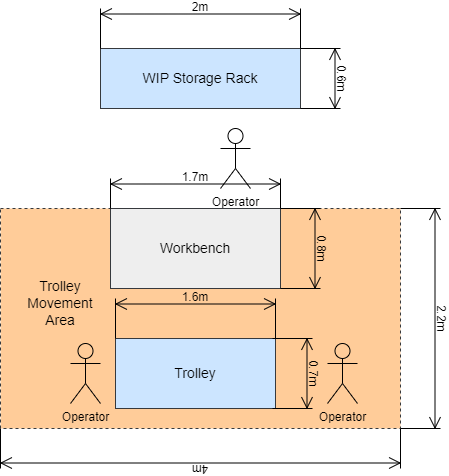

The diagram above was exported from draw.io. Its source (the exported page's mxGraphModel, read from the mxfile embedded in the PNG):
<mxGraphModel dx="1050" dy="621" grid="1" gridSize="10" guides="1" tooltips="1" connect="1" arrows="1" fold="1" page="1" pageScale="1" pageWidth="1169" pageHeight="827" math="0" shadow="0">
  <root>
    <mxCell id="0" />
    <mxCell id="1" parent="0" />
    <mxCell id="shMRwGvOvwibmX0OldKp-6" value="" style="rounded=0;whiteSpace=wrap;html=1;fillColor=#ffcc99;strokeColor=#36393d;dashed=1;" vertex="1" parent="1">
      <mxGeometry x="670" y="220" width="400" height="220" as="geometry" />
    </mxCell>
    <mxCell id="HcDs45J55nBMtVhewV8f-1" value="" style="group;rotation=0;" vertex="1" connectable="0" parent="1">
      <mxGeometry x="770" y="60" width="240" height="140" as="geometry" />
    </mxCell>
    <mxCell id="HcDs45J55nBMtVhewV8f-2" value="&lt;font style=&quot;font-size: 14px;&quot;&gt;WIP Storage Rack&lt;/font&gt;" style="rounded=0;whiteSpace=wrap;html=1;rotation=0;fillColor=#cce5ff;strokeColor=#36393d;" vertex="1" parent="HcDs45J55nBMtVhewV8f-1">
      <mxGeometry width="200" height="60" as="geometry" />
    </mxCell>
    <mxCell id="HcDs45J55nBMtVhewV8f-3" value="0.6m" style="shape=dimension;direction=west;whiteSpace=wrap;html=1;align=center;points=[];verticalAlign=top;spacingTop=-15;labelBackgroundColor=none;rotation=90;" vertex="1" parent="HcDs45J55nBMtVhewV8f-1">
      <mxGeometry x="190" y="10" width="60" height="40" as="geometry" />
    </mxCell>
    <mxCell id="shMRwGvOvwibmX0OldKp-3" value="Operator" style="shape=umlActor;verticalLabelPosition=bottom;verticalAlign=top;html=1;outlineConnect=0;" vertex="1" parent="HcDs45J55nBMtVhewV8f-1">
      <mxGeometry x="120" y="80" width="30" height="60" as="geometry" />
    </mxCell>
    <mxCell id="AVz7ib4clGtXkjkWsigJ-1" value="Workbench" style="rounded=0;whiteSpace=wrap;html=1;fontSize=14;fillColor=#eeeeee;strokeColor=#36393d;" vertex="1" parent="1">
      <mxGeometry x="780" y="220" width="170" height="80" as="geometry" />
    </mxCell>
    <mxCell id="AVz7ib4clGtXkjkWsigJ-2" value="0.8m" style="shape=dimension;direction=west;whiteSpace=wrap;html=1;align=center;points=[];verticalAlign=top;spacingTop=-15;labelBackgroundColor=none;rotation=90;" vertex="1" parent="1">
      <mxGeometry x="930" y="240" width="80" height="40" as="geometry" />
    </mxCell>
    <mxCell id="AVz7ib4clGtXkjkWsigJ-3" value="1.7m" style="shape=dimension;direction=west;whiteSpace=wrap;html=1;align=center;points=[];verticalAlign=top;spacingTop=-15;labelBackgroundColor=none;rotation=0;" vertex="1" parent="1">
      <mxGeometry x="780" y="190" width="170" height="30" as="geometry" />
    </mxCell>
    <mxCell id="HcDs45J55nBMtVhewV8f-4" value="2m" style="shape=dimension;direction=south;whiteSpace=wrap;html=1;align=center;points=[];verticalAlign=top;labelBackgroundColor=none;horizontal=0;spacingTop=-15;rotation=90;" vertex="1" parent="1">
      <mxGeometry x="850" y="-60" width="40" height="200" as="geometry" />
    </mxCell>
    <mxCell id="AVz7ib4clGtXkjkWsigJ-5" value="&lt;font style=&quot;font-size: 14px;&quot;&gt;Trolley&lt;/font&gt;" style="rounded=0;whiteSpace=wrap;html=1;rotation=0;fillColor=#cce5ff;strokeColor=#36393d;" vertex="1" parent="1">
      <mxGeometry x="785" y="350" width="160" height="70" as="geometry" />
    </mxCell>
    <mxCell id="shMRwGvOvwibmX0OldKp-1" value="Operator" style="shape=umlActor;verticalLabelPosition=bottom;verticalAlign=top;html=1;outlineConnect=0;fillColor=#ffcc99;strokeColor=#000000;" vertex="1" parent="1">
      <mxGeometry x="997" y="355" width="30" height="60" as="geometry" />
    </mxCell>
    <mxCell id="shMRwGvOvwibmX0OldKp-2" value="Operator" style="shape=umlActor;verticalLabelPosition=bottom;verticalAlign=top;html=1;outlineConnect=0;fillColor=#ffcc99;strokeColor=#000000;" vertex="1" parent="1">
      <mxGeometry x="740" y="355" width="30" height="60" as="geometry" />
    </mxCell>
    <mxCell id="shMRwGvOvwibmX0OldKp-4" value="1.6m" style="shape=dimension;direction=west;whiteSpace=wrap;html=1;align=center;points=[];verticalAlign=top;spacingTop=-15;labelBackgroundColor=none;rotation=0;" vertex="1" parent="1">
      <mxGeometry x="785" y="310" width="160" height="40" as="geometry" />
    </mxCell>
    <mxCell id="shMRwGvOvwibmX0OldKp-5" value="0.7m" style="shape=dimension;direction=west;whiteSpace=wrap;html=1;align=center;points=[];verticalAlign=top;spacingTop=-15;labelBackgroundColor=none;rotation=90;" vertex="1" parent="1">
      <mxGeometry x="927" y="365" width="70" height="40" as="geometry" />
    </mxCell>
    <mxCell id="shMRwGvOvwibmX0OldKp-7" value="&lt;font style=&quot;font-size: 14px;&quot;&gt;Trolley Movement Area&lt;/font&gt;" style="text;html=1;align=center;verticalAlign=middle;whiteSpace=wrap;rounded=0;" vertex="1" parent="1">
      <mxGeometry x="700" y="300" width="60" height="30" as="geometry" />
    </mxCell>
    <mxCell id="shMRwGvOvwibmX0OldKp-8" value="4m" style="shape=dimension;direction=south;whiteSpace=wrap;html=1;align=center;points=[];verticalAlign=top;labelBackgroundColor=none;horizontal=0;spacingTop=-15;rotation=-90;" vertex="1" parent="1">
      <mxGeometry x="850" y="260" width="40" height="400" as="geometry" />
    </mxCell>
    <mxCell id="shMRwGvOvwibmX0OldKp-13" value="2.2m" style="shape=dimension;direction=west;whiteSpace=wrap;html=1;align=center;points=[];verticalAlign=top;spacingTop=-15;labelBackgroundColor=none;rotation=90;" vertex="1" parent="1">
      <mxGeometry x="980" y="310" width="220" height="40" as="geometry" />
    </mxCell>
  </root>
</mxGraphModel>